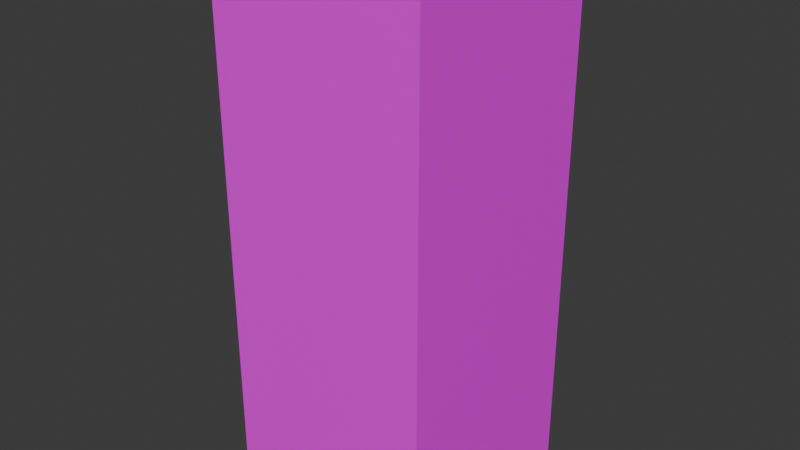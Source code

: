 # Source: Hole.blend  (saved by Blender 4.1.24; exported with 4.5.12 LTS)
import bpy
from mathutils import Matrix  # noqa: F401  (used for matrix-valued properties, if any)

bpy.ops.wm.read_factory_settings(use_empty=True)
scene = bpy.context.scene
scene.name = 'Hole'

# ---- collections
col_collection = bpy.data.collections.new('Collection'); scene.collection.children.link(col_collection)

# ---- images (referenced by path relative to the original .blend; pixels are not part of the script)
import os
ASSET_DIR = os.environ.get("B2B_ASSET_DIR", "")  # directory of the original .blend (textures are referenced by path, not embedded)
HERE = os.path.dirname(os.path.abspath(__file__))  # packed textures are extracted next to this script under _unpacked/

def load_image(name, relpath, width, height, colorspace="sRGB"):
    """Load a texture the original file referenced (path relative to the .blend, or extracted next to this script)."""
    p = next((c for c in (os.path.join(HERE, relpath), os.path.join(ASSET_DIR, relpath)) if relpath and os.path.exists(c)), "")
    if p:
        img = bpy.data.images.load(p, check_existing=True)
        img.name = name
    else:  # same state as the original file: an image datablock whose file is absent (Cycles renders it pink)
        img = bpy.data.images.new(name, width, height)
        img.source = "FILE"
        img.filepath = "//" + (relpath or name)
    img.colorspace_settings.name = colorspace
    return img
img_hole_png = load_image('Hole.png', 'Hole.png', 1024, 1024, 'sRGB')

# ---- materials (node trees are filled in below, after node groups)
mat_hole = bpy.data.materials.new('Hole')
mat_hole.use_transparent_shadow = False

# ---- material node trees
mat_hole.use_nodes = True; mat_hole.node_tree.nodes.clear()
_N = mat_hole.node_tree.nodes; _L = mat_hole.node_tree.links
n0 = _N.new('ShaderNodeBsdfPrincipled'); n0.name = 'Principled BSDF'; n0.location = (10, 300)
n1 = _N.new('ShaderNodeOutputMaterial'); n1.name = 'Material Output'; n1.location = (300, 300)
n2 = _N.new('ShaderNodeTexImage'); n2.name = 'Image Texture'; n2.location = (-280, 280)
n2.image = img_hole_png
_L.new(n0.outputs[0], n1.inputs[0])
_L.new(n2.outputs[0], n0.inputs[0])
n1.is_active_output = True

# ---- world
world_world = bpy.data.worlds.new('World'); scene.world = world_world
world_world.use_nodes = True; world_world.node_tree.nodes.clear()
_N = world_world.node_tree.nodes; _L = world_world.node_tree.links
n0 = _N.new('ShaderNodeOutputWorld'); n0.name = 'World Output'; n0.location = (300, 300)
n1 = _N.new('ShaderNodeBackground'); n1.name = 'Background'; n1.location = (10, 300)
n1.inputs[0].default_value = (0.05088, 0.05088, 0.05088, 1.0)
_L.new(n1.outputs[0], n0.inputs[0])
n0.is_active_output = True
world_world.color = (0.05088, 0.05088, 0.05088)
world_world.use_sun_shadow = False
world_world.sun_shadow_jitter_overblur = 0.0

# ---- meshes
me_plane_001 = bpy.data.meshes.new('Plane.001')
me_plane_001.from_pydata([(1.333, 1.333, 0.0), (-1.333, 1.333, 0.0), (1.333, -1.333, 0.0), (-1.333, -1.333, 0.0), (1.333, 1.333, 6.667), (-1.333, 1.333, 6.667), (1.333, -1.333, 6.667), (-1.333, -1.333, 6.667)], [], [(3, 2, 0, 1), (1, 5, 7, 3), (2, 6, 4, 0), (3, 7, 6, 2), (0, 4, 5, 1)])
_uv = me_plane_001.uv_layers.new(name='UVMap')
_uv.uv.foreach_set('vector', [0.4688, 0.25, 0.7187, 0.25, 0.7187, 0.5, 0.4688, 0.5, 0.4688, 0.5, 8.476e-05, 0.5, 8.477e-05, 0.25, 0.4688, 0.25, 0.4688, 0.9999, 8.474e-05, 0.9999, 8.475e-05, 0.75, 0.4688, 0.75, 0.4688, 0.25, 8.477e-05, 0.25, 8.478e-05, 8.475e-05, 0.4688, 8.492e-05, 0.4688, 0.75, 8.475e-05, 0.75, 8.476e-05, 0.5, 0.4688, 0.5])
me_plane_001.materials.append(mat_hole)
me_plane_001.update()

# ---- objects
ob_hole = bpy.data.objects.new('Hole', me_plane_001)

# ---- transforms, parenting, visibility, modifiers, constraints
ob_hole.location = (0.0, 0.0, 0.0)
ob_hole.scale = (12.0, 12.0, 12.0)

# ---- collection membership
col_collection.objects.link(ob_hole)

# ---- scene / render settings (as saved in the file)
scene.frame_start = 1; scene.frame_end = 250; scene.frame_set(1)
scene.render.engine = 'BLENDER_EEVEE_NEXT'
scene.cycles.sampling_pattern = 'TABULATED_SOBOL'
scene.eevee.ray_tracing_options.trace_max_roughness = 0.0
bpy.context.view_layer.update()

# ---- added for rendering (the .blend has no active camera and no usable light): camera, sun
cam_auto = bpy.data.cameras.new('AutoCamera')
cam_auto.lens = 50.0
cam_auto.sensor_width = 36.0
cam_auto.clip_end = 1492.45
ob_auto_camera = bpy.data.objects.new('AutoCamera', cam_auto)
scene.collection.objects.link(ob_auto_camera)
ob_auto_camera.location = (85.0402, -102.048, 108.032)
ob_auto_camera.rotation_euler = (1.09748, -7.21219e-08, 0.694738)
scene.camera = ob_auto_camera
light_auto_sun = bpy.data.lights.new('AutoSun', 'SUN')
light_auto_sun.energy = 3.0
light_auto_sun.angle = 0.0523599
ob_auto_sun = bpy.data.objects.new('AutoSun', light_auto_sun)
scene.collection.objects.link(ob_auto_sun)
ob_auto_sun.rotation_euler = (0.872665, 0.174533, 0.523599)
bpy.context.view_layer.update()
